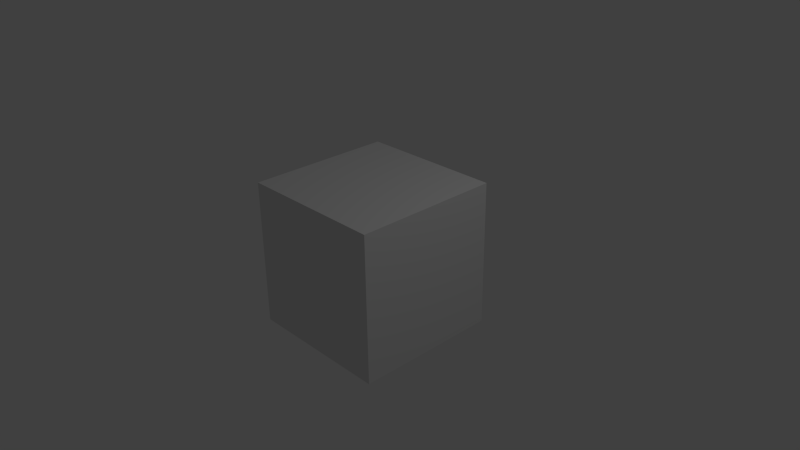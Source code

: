 # Source: model_shield.blend  (saved by Blender 2.78.0; exported with 4.5.12 LTS)
import bpy
from mathutils import Matrix  # noqa: F401  (used for matrix-valued properties, if any)

bpy.ops.wm.read_factory_settings(use_empty=True)
scene = bpy.context.scene
scene.name = 'Scene'

# ---- collections
col_collection_1 = bpy.data.collections.new('Collection 1'); scene.collection.children.link(col_collection_1)

# ---- materials (node trees are filled in below, after node groups)
mat_material = bpy.data.materials.new('Material')
mat_material.alpha_threshold = 0.0
mat_material.use_transparent_shadow = False
mat_material.roughness = 0.5
mat_material.line_color = (0.0, 0.0, 0.0, 1.0)

# ---- material node trees

# ---- world
world_world = bpy.data.worlds.new('World'); scene.world = world_world
world_world.color = (0.05088, 0.05088, 0.05088)
world_world.use_sun_shadow = False
world_world.sun_shadow_jitter_overblur = 0.0
world_world.cycles.sampling_method = 'NONE'
world_world.cycles.sample_map_resolution = 256

# ---- cameras
cam_camera = bpy.data.cameras.new('Camera')
cam_camera.clip_end = 100.0
cam_camera.lens = 35.0
cam_camera.sensor_width = 32.0
cam_camera.sensor_height = 18.0
cam_camera.ortho_scale = 7.314
cam_camera.dof.focus_distance = 0.0
cam_camera.dof.aperture_fstop = 128.0

# ---- lights
light_lamp = bpy.data.lights.new('Lamp', 'POINT')
light_lamp.transmission_factor = 0.0
light_lamp.cutoff_distance = 30.0
light_lamp.energy = 100.0
light_lamp.shadow_buffer_clip_start = 1.001
light_lamp.shadow_soft_size = 0.1
light_lamp.shadow_maximum_resolution = 0.006
light_lamp.use_absolute_resolution = True
light_lamp.cycles.use_multiple_importance_sampling = False

# ---- meshes
me_cube_001 = bpy.data.meshes.new('Cube.001')
me_cube_001.from_pydata([(0.273, 0.0, -0.273), (0.273, -0.078, -0.273), (-0.273, -0.078, -0.273), (-0.273, 0.0, -0.273), (0.12, -3.725e-09, 0.12), (0.312, -0.078, 0.351), (-0.312, -0.078, 0.351), (0.12, 0.08, 0.12), (0.08, 0.08, 0.12), (0.08, -3.725e-09, 0.12), (0.12, -3.725e-09, 0.08), (-1.162e-07, -0.078, -0.39), (0.39, -0.078, 0.0), (0.12, 0.08, 0.08), (-0.39, -0.078, 0.0), (0.08, 0.08, 0.08), (0.312, 0.0, 0.351), (0.08, -3.725e-09, 0.08), (-3.487e-07, -0.078, 0.39), (-0.312, 0.0, 0.351), (-1.162e-07, 0.0, -0.39), (-1.743e-07, 0.0, 0.39), (0.39, 0.0, 0.0), (-2.325e-07, -0.078, 0.0), (-0.39, 0.0, 0.0), (-5.811e-08, 0.0, 0.0), (0.12, 0.12, 0.12), (0.08, 0.12, 0.12), (0.12, 0.12, 0.08), (0.08, 0.12, 0.08), (0.12, 0.08, -7.451e-09), (0.08, 0.08, -7.451e-09), (0.12, 0.12, -7.451e-09), (0.08, 0.12, -7.451e-09), (0.12, 0.08, -0.08), (0.08, 0.08, -0.08), (0.12, 0.12, -0.08), (0.08, 0.12, -0.08), (0.12, 0.08, -0.12), (0.08, 0.08, -0.12), (0.12, 0.12, -0.12), (0.08, 0.12, -0.12), (0.12, 3.725e-09, -0.08), (0.08, 3.725e-09, -0.08), (0.12, 3.725e-09, -0.12), (0.08, 3.725e-09, -0.12), (-0.08, -3.725e-09, 0.12), (-0.08, 0.08, 0.12), (-0.12, 0.08, 0.12), (-0.12, -3.725e-09, 0.12), (-0.08, -3.725e-09, 0.08), (-0.08, 0.08, 0.08), (-0.12, 0.08, 0.08), (-0.12, -3.725e-09, 0.08), (-0.08, 0.12, 0.12), (-0.12, 0.12, 0.12), (-0.08, 0.12, 0.08), (-0.12, 0.12, 0.08), (-0.08, 0.08, -7.451e-09), (-0.12, 0.08, -7.451e-09), (-0.08, 0.12, -7.451e-09), (-0.12, 0.12, -7.451e-09), (-0.08, 0.08, -0.08), (-0.12, 0.08, -0.08), (-0.08, 0.12, -0.08), (-0.12, 0.12, -0.08), (-0.08, 0.08, -0.12), (-0.12, 0.08, -0.12), (-0.08, 0.12, -0.12), (-0.12, 0.12, -0.12), (-0.08, 3.725e-09, -0.08), (-0.12, 3.725e-09, -0.08), (-0.08, 3.725e-09, -0.12), (-0.12, 3.725e-09, -0.12)], [], [(31, 33, 37, 35), (21, 19, 6, 18), (22, 16, 5, 12), (23, 18, 6, 14), (36, 34, 38, 40), (28, 13, 30, 32), (15, 29, 33, 31), (29, 28, 32, 33), (32, 30, 34, 36), (16, 21, 18, 5), (13, 15, 31, 30), (7, 13, 28, 26), (8, 7, 26, 27), (27, 26, 28, 29), (4, 7, 8, 9), (11, 23, 14, 2), (1, 12, 23, 11), (12, 5, 18, 23), (17, 15, 13, 10), (4, 9, 17, 10), (14, 6, 19, 24), (7, 4, 10, 13), (15, 8, 27, 29), (9, 8, 15, 17), (20, 11, 2, 3), (25, 20, 3, 24), (0, 1, 11, 20), (0, 22, 12, 1), (2, 14, 24, 3), (21, 25, 24, 19), (16, 22, 25, 21), (22, 0, 20, 25), (33, 32, 36, 37), (30, 31, 35, 34), (38, 39, 41, 40), (35, 37, 41, 39), (37, 36, 40, 41), (35, 39, 45, 43), (42, 43, 45, 44), (38, 34, 42, 44), (39, 38, 44, 45), (34, 35, 43, 42), (59, 61, 65, 63), (64, 62, 66, 68), (56, 51, 58, 60), (52, 57, 61, 59), (57, 56, 60, 61), (60, 58, 62, 64), (51, 52, 59, 58), (47, 51, 56, 54), (48, 47, 54, 55), (55, 54, 56, 57), (46, 47, 48, 49), (53, 52, 51, 50), (46, 49, 53, 50), (47, 46, 50, 51), (52, 48, 55, 57), (49, 48, 52, 53), (61, 60, 64, 65), (58, 59, 63, 62), (66, 67, 69, 68), (63, 65, 69, 67), (65, 64, 68, 69), (63, 67, 73, 71), (70, 71, 73, 72), (66, 62, 70, 72), (67, 66, 72, 73), (62, 63, 71, 70)])
me_cube_001.materials.append(mat_material)
me_cube_001.use_remesh_preserve_volume = False
me_cube_001.use_remesh_preserve_attributes = False
me_cube_001.use_mirror_vertex_groups = False
me_cube_001.update()
me_cube = bpy.data.meshes.new('Cube')
me_cube.from_pydata([(1.0, 1.0, -1.0), (1.0, -1.0, -1.0), (-1.0, -1.0, -1.0), (-1.0, 1.0, -1.0), (1.0, 1.0, 1.0), (1.0, -1.0, 1.0), (-1.0, -1.0, 1.0), (-1.0, 1.0, 1.0)], [], [(0, 1, 2, 3), (4, 7, 6, 5), (0, 4, 5, 1), (1, 5, 6, 2), (2, 6, 7, 3), (4, 0, 3, 7)])
me_cube.materials.append(mat_material)
me_cube.use_remesh_preserve_volume = False
me_cube.use_remesh_preserve_attributes = False
me_cube.use_mirror_vertex_groups = False
me_cube.update()

# ---- objects
ob_cube_001 = bpy.data.objects.new('Cube.001', me_cube_001)
ob_cube = bpy.data.objects.new('Cube', me_cube)
ob_lamp = bpy.data.objects.new('Lamp', light_lamp)
ob_camera = bpy.data.objects.new('Camera', cam_camera)

# ---- transforms, parenting, visibility, modifiers, constraints
ob_cube_001.location = (0.0, 0.0, 0.0)
ob_cube_001.lock_rotations_4d = False
ob_cube_001.empty_display_type = 'ARROWS'
ob_cube_001.lineart.crease_threshold = 0.0
ob_cube.location = (0.0, 0.0, 0.0)
ob_cube.lock_rotations_4d = False
ob_cube.empty_display_type = 'ARROWS'
ob_cube.hide_viewport = True
ob_cube.lineart.crease_threshold = 0.0
ob_lamp.location = (4.076, 1.005, 5.904)
ob_lamp.rotation_euler = (0.6503, 0.05522, 1.866)
ob_lamp.lock_rotations_4d = False
ob_lamp.empty_display_type = 'ARROWS'
ob_lamp.color = (0.0, 0.0, 0.0, 0.0)
ob_lamp.lineart.crease_threshold = 0.0
ob_camera.location = (7.481, -6.508, 5.344)
ob_camera.rotation_euler = (1.109, 0.01082, 0.8149)
ob_camera.lock_rotations_4d = False
ob_camera.empty_display_type = 'ARROWS'
ob_camera.color = (0.0, 0.0, 0.0, 0.0)
ob_camera.display_type = 'WIRE'
ob_camera.lineart.crease_threshold = 0.0

# ---- collection membership
col_collection_1.objects.link(ob_cube_001)
col_collection_1.objects.link(ob_cube)
col_collection_1.objects.link(ob_lamp)
col_collection_1.objects.link(ob_camera)

# ---- scene / render settings (as saved in the file)
scene.camera = ob_camera
scene.frame_start = 1; scene.frame_end = 250; scene.frame_set(1)
scene.render.engine = 'BLENDER_EEVEE_NEXT'
scene.render.resolution_percentage = 50
scene.render.dither_intensity = 0.0
scene.cycles.use_denoising = False
scene.cycles.samples = 10
scene.cycles.sampling_pattern = 'TABULATED_SOBOL'
scene.cycles.light_sampling_threshold = 0.0
scene.cycles.use_adaptive_sampling = False
scene.cycles.use_light_tree = False
scene.cycles.blur_glossy = 0.0
scene.cycles.volume_bounces = 1
scene.cycles.pixel_filter_type = 'GAUSSIAN'
scene.cycles.sample_clamp_indirect = 0.0
scene.view_settings.view_transform = 'Standard'
bpy.context.view_layer.update()
